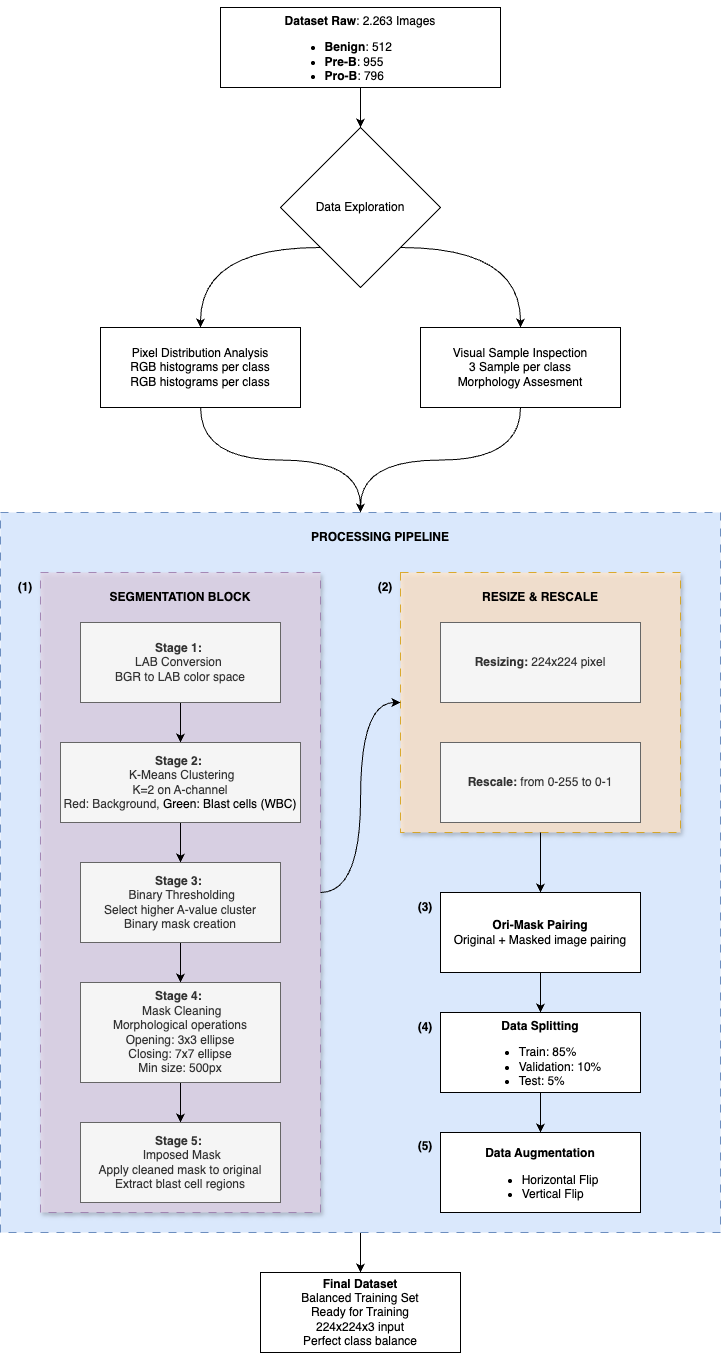

The diagram above was exported from draw.io. Its source (the exported page's mxGraphModel, read from the mxfile embedded in the PNG):
<mxGraphModel dx="2375" dy="1520" grid="1" gridSize="10" guides="1" tooltips="1" connect="1" arrows="1" fold="1" page="1" pageScale="1" pageWidth="827" pageHeight="1169" math="0" shadow="0">
  <root>
    <mxCell id="0" />
    <mxCell id="1" parent="0" />
    <mxCell id="uKRZJ-xdvxHXV_QvC-LX-39" style="edgeStyle=orthogonalEdgeStyle;rounded=0;orthogonalLoop=1;jettySize=auto;html=1;exitX=0.5;exitY=1;exitDx=0;exitDy=0;entryX=0.5;entryY=0;entryDx=0;entryDy=0;" edge="1" parent="1" source="uKRZJ-xdvxHXV_QvC-LX-30" target="uKRZJ-xdvxHXV_QvC-LX-29">
      <mxGeometry relative="1" as="geometry" />
    </mxCell>
    <mxCell id="uKRZJ-xdvxHXV_QvC-LX-30" value="" style="rounded=0;whiteSpace=wrap;html=1;fillColor=#dae8fc;strokeColor=#6c8ebf;dashed=1;dashPattern=8 8;" vertex="1" parent="1">
      <mxGeometry x="100" y="585" width="720" height="720" as="geometry" />
    </mxCell>
    <mxCell id="uKRZJ-xdvxHXV_QvC-LX-20" value="" style="rounded=0;whiteSpace=wrap;html=1;shadow=1;fillColor=#e1d5e7;strokeColor=#9673a6;dashed=1;dashPattern=8 8;opacity=80;" vertex="1" parent="1">
      <mxGeometry x="140" y="645" width="280" height="640" as="geometry" />
    </mxCell>
    <mxCell id="uKRZJ-xdvxHXV_QvC-LX-5" value="" style="edgeStyle=orthogonalEdgeStyle;rounded=0;orthogonalLoop=1;jettySize=auto;html=1;" edge="1" parent="1" source="uKRZJ-xdvxHXV_QvC-LX-1" target="uKRZJ-xdvxHXV_QvC-LX-2">
      <mxGeometry relative="1" as="geometry" />
    </mxCell>
    <mxCell id="uKRZJ-xdvxHXV_QvC-LX-1" value="&lt;div&gt;&lt;br&gt;&lt;/div&gt;&lt;b&gt;Dataset Raw&lt;/b&gt;:&amp;nbsp;&lt;span style=&quot;background-color: transparent; color: light-dark(rgb(0, 0, 0), rgb(255, 255, 255));&quot;&gt;2.263 Images&lt;/span&gt;&lt;div&gt;&lt;ul&gt;&lt;li style=&quot;text-align: left;&quot;&gt;&lt;b&gt;Benign&lt;/b&gt;: 512&lt;/li&gt;&lt;li style=&quot;text-align: left;&quot;&gt;&lt;b&gt;Pre-B&lt;/b&gt;: 955&lt;/li&gt;&lt;li style=&quot;text-align: left;&quot;&gt;&lt;b&gt;Pro-B&lt;/b&gt;: 796&lt;/li&gt;&lt;/ul&gt;&lt;/div&gt;" style="rounded=0;whiteSpace=wrap;html=1;" vertex="1" parent="1">
      <mxGeometry x="320" y="80" width="280" height="80" as="geometry" />
    </mxCell>
    <mxCell id="uKRZJ-xdvxHXV_QvC-LX-6" style="edgeStyle=orthogonalEdgeStyle;rounded=0;orthogonalLoop=1;jettySize=auto;html=1;exitX=1;exitY=1;exitDx=0;exitDy=0;entryX=0.5;entryY=0;entryDx=0;entryDy=0;curved=1;" edge="1" parent="1" source="uKRZJ-xdvxHXV_QvC-LX-2" target="uKRZJ-xdvxHXV_QvC-LX-4">
      <mxGeometry relative="1" as="geometry">
        <mxPoint x="510" y="320" as="sourcePoint" />
        <mxPoint x="630" y="400" as="targetPoint" />
        <Array as="points">
          <mxPoint x="620" y="320" />
        </Array>
      </mxGeometry>
    </mxCell>
    <mxCell id="uKRZJ-xdvxHXV_QvC-LX-7" style="edgeStyle=orthogonalEdgeStyle;rounded=0;orthogonalLoop=1;jettySize=auto;html=1;exitX=0;exitY=1;exitDx=0;exitDy=0;entryX=0.5;entryY=0;entryDx=0;entryDy=0;curved=1;" edge="1" parent="1" source="uKRZJ-xdvxHXV_QvC-LX-2" target="uKRZJ-xdvxHXV_QvC-LX-3">
      <mxGeometry relative="1" as="geometry">
        <Array as="points">
          <mxPoint x="300" y="320" />
        </Array>
      </mxGeometry>
    </mxCell>
    <mxCell id="uKRZJ-xdvxHXV_QvC-LX-2" value="Data Exploration" style="rhombus;whiteSpace=wrap;html=1;" vertex="1" parent="1">
      <mxGeometry x="380" y="200" width="160" height="160" as="geometry" />
    </mxCell>
    <mxCell id="uKRZJ-xdvxHXV_QvC-LX-32" style="edgeStyle=orthogonalEdgeStyle;rounded=0;orthogonalLoop=1;jettySize=auto;html=1;entryX=0.5;entryY=0;entryDx=0;entryDy=0;curved=1;" edge="1" parent="1" source="uKRZJ-xdvxHXV_QvC-LX-3" target="uKRZJ-xdvxHXV_QvC-LX-30">
      <mxGeometry relative="1" as="geometry" />
    </mxCell>
    <mxCell id="uKRZJ-xdvxHXV_QvC-LX-3" value="Pixel Distribution Analysis&lt;br&gt;RGB histograms per class&lt;div&gt;RGB histograms per class&lt;/div&gt;" style="rounded=0;whiteSpace=wrap;html=1;" vertex="1" parent="1">
      <mxGeometry x="200" y="400" width="200" height="80" as="geometry" />
    </mxCell>
    <mxCell id="uKRZJ-xdvxHXV_QvC-LX-33" style="edgeStyle=orthogonalEdgeStyle;rounded=0;orthogonalLoop=1;jettySize=auto;html=1;exitX=0.5;exitY=1;exitDx=0;exitDy=0;entryX=0.5;entryY=0;entryDx=0;entryDy=0;curved=1;" edge="1" parent="1" source="uKRZJ-xdvxHXV_QvC-LX-4" target="uKRZJ-xdvxHXV_QvC-LX-30">
      <mxGeometry relative="1" as="geometry" />
    </mxCell>
    <mxCell id="uKRZJ-xdvxHXV_QvC-LX-4" value="Visual Sample Inspection&lt;div&gt;3 Sample per class&lt;/div&gt;&lt;div&gt;Morphology Assesment&lt;/div&gt;" style="rounded=0;whiteSpace=wrap;html=1;" vertex="1" parent="1">
      <mxGeometry x="520" y="400" width="200" height="80" as="geometry" />
    </mxCell>
    <mxCell id="uKRZJ-xdvxHXV_QvC-LX-12" value="" style="edgeStyle=orthogonalEdgeStyle;rounded=0;orthogonalLoop=1;jettySize=auto;html=1;" edge="1" parent="1" source="uKRZJ-xdvxHXV_QvC-LX-8" target="uKRZJ-xdvxHXV_QvC-LX-11">
      <mxGeometry relative="1" as="geometry" />
    </mxCell>
    <mxCell id="uKRZJ-xdvxHXV_QvC-LX-8" value="&lt;b&gt;Stage 1:&amp;nbsp;&lt;/b&gt;&lt;div&gt;LAB Conversion&amp;nbsp;&lt;div&gt;BGR to LAB color space&lt;/div&gt;&lt;/div&gt;" style="rounded=0;whiteSpace=wrap;html=1;fillColor=#f5f5f5;strokeColor=#666666;fontColor=#333333;" vertex="1" parent="1">
      <mxGeometry x="180" y="695" width="200" height="80" as="geometry" />
    </mxCell>
    <mxCell id="uKRZJ-xdvxHXV_QvC-LX-14" value="" style="edgeStyle=orthogonalEdgeStyle;rounded=0;orthogonalLoop=1;jettySize=auto;html=1;" edge="1" parent="1" source="uKRZJ-xdvxHXV_QvC-LX-11" target="uKRZJ-xdvxHXV_QvC-LX-13">
      <mxGeometry relative="1" as="geometry" />
    </mxCell>
    <mxCell id="uKRZJ-xdvxHXV_QvC-LX-11" value="&lt;b&gt;Stage 2:&amp;nbsp;&lt;/b&gt;&lt;div&gt;&amp;nbsp;K-Means Clustering&lt;/div&gt;&lt;div&gt;K=2 on A-channel&lt;/div&gt;&lt;div&gt;Red: Background,&amp;nbsp;&lt;span style=&quot;background-color: transparent; color: light-dark(rgb(0, 0, 0), rgb(255, 255, 255));&quot;&gt;Green: Blast cells (WBC)&lt;/span&gt;&lt;/div&gt;" style="rounded=0;whiteSpace=wrap;html=1;fillColor=#f5f5f5;strokeColor=#666666;fontColor=#333333;" vertex="1" parent="1">
      <mxGeometry x="160" y="815" width="240" height="80" as="geometry" />
    </mxCell>
    <mxCell id="uKRZJ-xdvxHXV_QvC-LX-16" value="" style="edgeStyle=orthogonalEdgeStyle;rounded=0;orthogonalLoop=1;jettySize=auto;html=1;" edge="1" parent="1" source="uKRZJ-xdvxHXV_QvC-LX-13" target="uKRZJ-xdvxHXV_QvC-LX-15">
      <mxGeometry relative="1" as="geometry" />
    </mxCell>
    <mxCell id="uKRZJ-xdvxHXV_QvC-LX-13" value="&lt;b&gt;Stage 3:&amp;nbsp;&lt;/b&gt;&lt;div&gt;&amp;nbsp;&lt;span style=&quot;background-color: transparent;&quot;&gt;Binary Thresholding&lt;/span&gt;&lt;/div&gt;&lt;div&gt;&lt;span style=&quot;background-color: transparent;&quot;&gt;Select higher A-value cluster&lt;/span&gt;&lt;/div&gt;&lt;div&gt;&lt;span style=&quot;background-color: transparent;&quot;&gt;Binary mask creation&lt;/span&gt;&lt;/div&gt;" style="rounded=0;whiteSpace=wrap;html=1;fillColor=#f5f5f5;strokeColor=#666666;fontColor=#333333;" vertex="1" parent="1">
      <mxGeometry x="180" y="935" width="200" height="80" as="geometry" />
    </mxCell>
    <mxCell id="uKRZJ-xdvxHXV_QvC-LX-19" value="" style="edgeStyle=orthogonalEdgeStyle;rounded=0;orthogonalLoop=1;jettySize=auto;html=1;" edge="1" parent="1" source="uKRZJ-xdvxHXV_QvC-LX-15" target="uKRZJ-xdvxHXV_QvC-LX-18">
      <mxGeometry relative="1" as="geometry" />
    </mxCell>
    <mxCell id="uKRZJ-xdvxHXV_QvC-LX-15" value="&lt;b&gt;Stage 4:&amp;nbsp;&lt;/b&gt;&lt;div&gt;&amp;nbsp;&lt;span style=&quot;background-color: transparent;&quot;&gt;Mask Cleaning&lt;/span&gt;&lt;/div&gt;&lt;div&gt;&lt;span style=&quot;background-color: transparent;&quot;&gt;Morphological operations&lt;/span&gt;&lt;/div&gt;&lt;div&gt;&lt;span style=&quot;background-color: transparent;&quot;&gt;Opening: 3x3 ellipse&lt;/span&gt;&lt;/div&gt;&lt;div&gt;&lt;span style=&quot;background-color: transparent;&quot;&gt;Closing: 7x7 ellipse&lt;/span&gt;&lt;/div&gt;&lt;div&gt;&lt;span style=&quot;background-color: transparent;&quot;&gt;Min size: 500px&lt;/span&gt;&lt;/div&gt;" style="rounded=0;whiteSpace=wrap;html=1;fillColor=#f5f5f5;strokeColor=#666666;fontColor=#333333;" vertex="1" parent="1">
      <mxGeometry x="180" y="1055" width="200" height="100" as="geometry" />
    </mxCell>
    <mxCell id="uKRZJ-xdvxHXV_QvC-LX-18" value="&lt;b&gt;Stage 5:&amp;nbsp;&lt;/b&gt;&lt;div&gt;&amp;nbsp;&lt;span style=&quot;background-color: transparent;&quot;&gt;Imposed Mask&lt;/span&gt;&lt;/div&gt;&lt;div&gt;&lt;span style=&quot;background-color: transparent;&quot;&gt;Apply cleaned mask to original&lt;/span&gt;&lt;/div&gt;&lt;div&gt;&lt;span style=&quot;background-color: transparent;&quot;&gt;Extract blast cell regions&lt;/span&gt;&lt;/div&gt;" style="rounded=0;whiteSpace=wrap;html=1;fillColor=#f5f5f5;strokeColor=#666666;fontColor=#333333;" vertex="1" parent="1">
      <mxGeometry x="180" y="1195" width="200" height="80" as="geometry" />
    </mxCell>
    <mxCell id="uKRZJ-xdvxHXV_QvC-LX-21" value="&lt;b&gt;SEGMENTATION BLOCK&lt;/b&gt;" style="text;html=1;align=center;verticalAlign=middle;whiteSpace=wrap;rounded=0;" vertex="1" parent="1">
      <mxGeometry x="205" y="655" width="150" height="30" as="geometry" />
    </mxCell>
    <mxCell id="uKRZJ-xdvxHXV_QvC-LX-22" value="" style="rounded=0;whiteSpace=wrap;html=1;shadow=1;fillColor=#ffe6cc;strokeColor=#d79b00;dashed=1;dashPattern=8 8;opacity=80;" vertex="1" parent="1">
      <mxGeometry x="500" y="645" width="280" height="260" as="geometry" />
    </mxCell>
    <mxCell id="uKRZJ-xdvxHXV_QvC-LX-23" value="&lt;b&gt;RESIZE &amp;amp; RESCALE&lt;/b&gt;" style="text;html=1;align=center;verticalAlign=middle;whiteSpace=wrap;rounded=0;" vertex="1" parent="1">
      <mxGeometry x="565" y="655" width="150" height="30" as="geometry" />
    </mxCell>
    <mxCell id="uKRZJ-xdvxHXV_QvC-LX-24" value="&lt;b&gt;Resizing:&amp;nbsp;&lt;/b&gt;&lt;span style=&quot;background-color: transparent; color: light-dark(rgb(51, 51, 51), rgb(193, 193, 193));&quot;&gt;224x224 pixel&lt;/span&gt;" style="rounded=0;whiteSpace=wrap;html=1;fillColor=#f5f5f5;strokeColor=#666666;fontColor=#333333;" vertex="1" parent="1">
      <mxGeometry x="540" y="695" width="200" height="80" as="geometry" />
    </mxCell>
    <mxCell id="uKRZJ-xdvxHXV_QvC-LX-25" value="&lt;b&gt;Rescale:&amp;nbsp;&lt;/b&gt;&lt;span style=&quot;background-color: transparent; color: light-dark(rgb(51, 51, 51), rgb(193, 193, 193));&quot;&gt;from 0-255 to 0-1&lt;/span&gt;" style="rounded=0;whiteSpace=wrap;html=1;fillColor=#f5f5f5;strokeColor=#666666;fontColor=#333333;" vertex="1" parent="1">
      <mxGeometry x="540" y="815" width="200" height="80" as="geometry" />
    </mxCell>
    <mxCell id="uKRZJ-xdvxHXV_QvC-LX-37" value="" style="edgeStyle=orthogonalEdgeStyle;rounded=0;orthogonalLoop=1;jettySize=auto;html=1;" edge="1" parent="1" source="uKRZJ-xdvxHXV_QvC-LX-26" target="uKRZJ-xdvxHXV_QvC-LX-27">
      <mxGeometry relative="1" as="geometry" />
    </mxCell>
    <mxCell id="uKRZJ-xdvxHXV_QvC-LX-26" value="&lt;b&gt;Ori-Mask Pairing&lt;/b&gt;&lt;div&gt;Original + Masked image pairing&lt;/div&gt;" style="rounded=0;whiteSpace=wrap;html=1;" vertex="1" parent="1">
      <mxGeometry x="540" y="965" width="200" height="80" as="geometry" />
    </mxCell>
    <mxCell id="uKRZJ-xdvxHXV_QvC-LX-38" value="" style="edgeStyle=orthogonalEdgeStyle;rounded=0;orthogonalLoop=1;jettySize=auto;html=1;" edge="1" parent="1" source="uKRZJ-xdvxHXV_QvC-LX-27" target="uKRZJ-xdvxHXV_QvC-LX-28">
      <mxGeometry relative="1" as="geometry" />
    </mxCell>
    <mxCell id="uKRZJ-xdvxHXV_QvC-LX-27" value="&lt;div&gt;&lt;b&gt;&lt;br&gt;&lt;/b&gt;&lt;/div&gt;&lt;b&gt;Data Splitting&lt;/b&gt;&lt;div&gt;&lt;ul&gt;&lt;li style=&quot;text-align: left;&quot;&gt;Train: 85%&lt;/li&gt;&lt;li style=&quot;text-align: left;&quot;&gt;Validation: 10%&lt;/li&gt;&lt;li style=&quot;text-align: left;&quot;&gt;Test: 5%&lt;/li&gt;&lt;/ul&gt;&lt;/div&gt;" style="rounded=0;whiteSpace=wrap;html=1;" vertex="1" parent="1">
      <mxGeometry x="540" y="1085" width="200" height="80" as="geometry" />
    </mxCell>
    <mxCell id="uKRZJ-xdvxHXV_QvC-LX-28" value="&lt;div&gt;&lt;b&gt;&lt;br&gt;&lt;/b&gt;&lt;/div&gt;&lt;b&gt;Data Augmentation&lt;/b&gt;&lt;div&gt;&lt;ul&gt;&lt;li style=&quot;text-align: left;&quot;&gt;Horizontal Flip&lt;/li&gt;&lt;li style=&quot;text-align: left;&quot;&gt;Vertical Flip&lt;/li&gt;&lt;/ul&gt;&lt;/div&gt;" style="rounded=0;whiteSpace=wrap;html=1;" vertex="1" parent="1">
      <mxGeometry x="540" y="1205" width="200" height="80" as="geometry" />
    </mxCell>
    <mxCell id="uKRZJ-xdvxHXV_QvC-LX-29" value="&lt;b&gt;Final Dataset&lt;/b&gt;&lt;div&gt;Balanced Training Set&lt;/div&gt;&lt;div&gt;Ready for Training&lt;/div&gt;&lt;div&gt;224x224x3 input&lt;/div&gt;&lt;div&gt;Perfect class balance&lt;/div&gt;" style="rounded=0;whiteSpace=wrap;html=1;" vertex="1" parent="1">
      <mxGeometry x="360" y="1345" width="200" height="80" as="geometry" />
    </mxCell>
    <mxCell id="uKRZJ-xdvxHXV_QvC-LX-31" value="&lt;b&gt;PROCESSING PIPELINE&lt;/b&gt;" style="text;html=1;align=center;verticalAlign=middle;whiteSpace=wrap;rounded=0;" vertex="1" parent="1">
      <mxGeometry x="405" y="595" width="150" height="30" as="geometry" />
    </mxCell>
    <mxCell id="uKRZJ-xdvxHXV_QvC-LX-34" value="" style="endArrow=classic;html=1;rounded=0;exitX=1;exitY=0.5;exitDx=0;exitDy=0;entryX=0;entryY=0.5;entryDx=0;entryDy=0;edgeStyle=orthogonalEdgeStyle;curved=1;" edge="1" parent="1" source="uKRZJ-xdvxHXV_QvC-LX-20" target="uKRZJ-xdvxHXV_QvC-LX-22">
      <mxGeometry width="50" height="50" relative="1" as="geometry">
        <mxPoint x="700" y="945" as="sourcePoint" />
        <mxPoint x="750" y="895" as="targetPoint" />
      </mxGeometry>
    </mxCell>
    <mxCell id="uKRZJ-xdvxHXV_QvC-LX-36" value="" style="endArrow=classic;html=1;rounded=0;exitX=0.5;exitY=1;exitDx=0;exitDy=0;entryX=0.5;entryY=0;entryDx=0;entryDy=0;" edge="1" parent="1" source="uKRZJ-xdvxHXV_QvC-LX-22" target="uKRZJ-xdvxHXV_QvC-LX-26">
      <mxGeometry width="50" height="50" relative="1" as="geometry">
        <mxPoint x="700" y="945" as="sourcePoint" />
        <mxPoint x="750" y="895" as="targetPoint" />
      </mxGeometry>
    </mxCell>
    <mxCell id="uKRZJ-xdvxHXV_QvC-LX-40" value="&lt;b&gt;(1)&lt;/b&gt;" style="text;html=1;align=center;verticalAlign=middle;whiteSpace=wrap;rounded=0;" vertex="1" parent="1">
      <mxGeometry x="110" y="645" width="30" height="30" as="geometry" />
    </mxCell>
    <mxCell id="uKRZJ-xdvxHXV_QvC-LX-41" value="&lt;b&gt;(2)&lt;/b&gt;" style="text;html=1;align=center;verticalAlign=middle;whiteSpace=wrap;rounded=0;" vertex="1" parent="1">
      <mxGeometry x="470" y="645" width="30" height="30" as="geometry" />
    </mxCell>
    <mxCell id="uKRZJ-xdvxHXV_QvC-LX-42" value="&lt;b&gt;(3&lt;/b&gt;&lt;b style=&quot;background-color: transparent; color: light-dark(rgb(0, 0, 0), rgb(255, 255, 255));&quot;&gt;)&lt;/b&gt;" style="text;html=1;align=center;verticalAlign=middle;whiteSpace=wrap;rounded=0;" vertex="1" parent="1">
      <mxGeometry x="510" y="965" width="30" height="30" as="geometry" />
    </mxCell>
    <mxCell id="uKRZJ-xdvxHXV_QvC-LX-43" value="&lt;b&gt;(4&lt;/b&gt;&lt;b style=&quot;background-color: transparent; color: light-dark(rgb(0, 0, 0), rgb(255, 255, 255));&quot;&gt;)&lt;/b&gt;" style="text;html=1;align=center;verticalAlign=middle;whiteSpace=wrap;rounded=0;" vertex="1" parent="1">
      <mxGeometry x="510" y="1085" width="30" height="30" as="geometry" />
    </mxCell>
    <mxCell id="uKRZJ-xdvxHXV_QvC-LX-44" value="&lt;b&gt;(5&lt;/b&gt;&lt;b style=&quot;background-color: transparent; color: light-dark(rgb(0, 0, 0), rgb(255, 255, 255));&quot;&gt;)&lt;/b&gt;" style="text;html=1;align=center;verticalAlign=middle;whiteSpace=wrap;rounded=0;" vertex="1" parent="1">
      <mxGeometry x="510" y="1204" width="30" height="30" as="geometry" />
    </mxCell>
  </root>
</mxGraphModel>